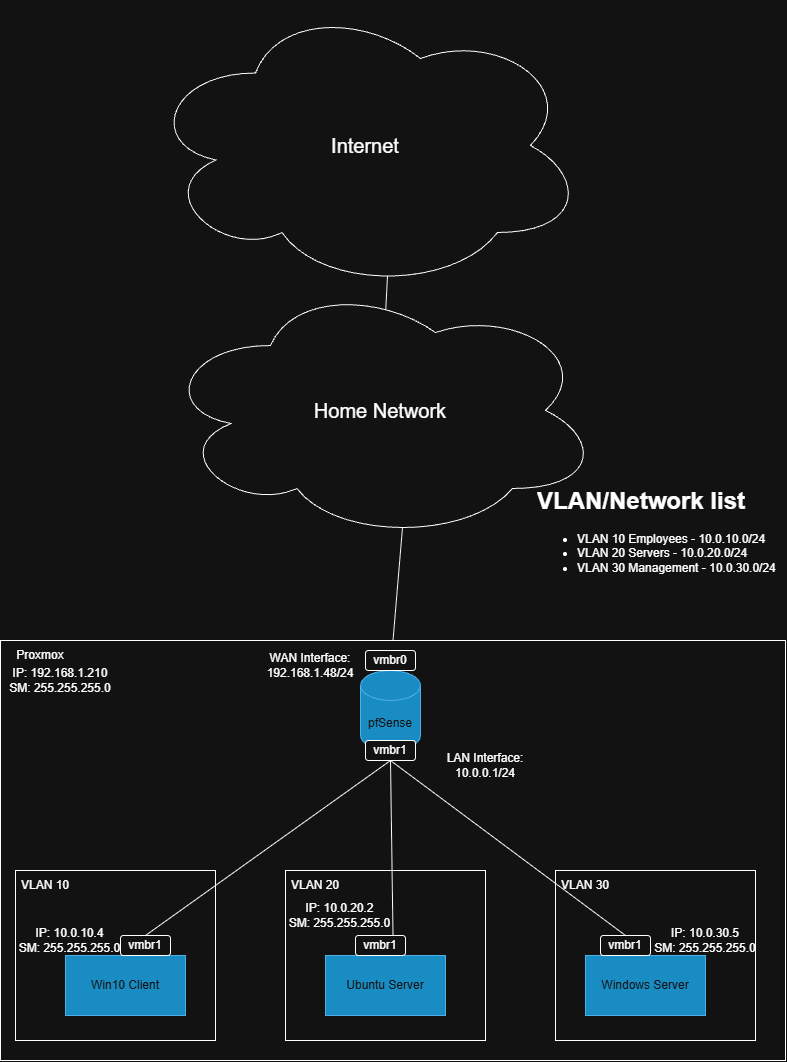

The diagram above was exported from draw.io. Its source (the exported page's mxGraphModel, read from the mxfile embedded in the PNG):
<mxGraphModel dx="1704" dy="895" grid="1" gridSize="10" guides="1" tooltips="1" connect="1" arrows="1" fold="1" page="1" pageScale="1" pageWidth="850" pageHeight="1100" math="0" shadow="0">
  <root>
    <mxCell id="0" />
    <mxCell id="1" parent="0" />
    <mxCell id="h5tG1rsgh_BQEKm6LlJ2-2" parent="1" style="rounded=0;whiteSpace=wrap;html=1;" value="" vertex="1">
      <mxGeometry height="170" width="200" x="55" y="870" as="geometry" />
    </mxCell>
    <mxCell id="zzO3SglwWLnKlUyHHjMq-1" parent="1" style="shape=cylinder3;whiteSpace=wrap;html=1;boundedLbl=1;backgroundOutline=1;size=15;fillColor=#1ba1e2;fontColor=#ffffff;strokeColor=#006EAF;" value="&lt;div&gt;pfSense&lt;/div&gt;" vertex="1">
      <mxGeometry height="80" width="60" x="400" y="670" as="geometry" />
    </mxCell>
    <mxCell id="zzO3SglwWLnKlUyHHjMq-2" parent="1" style="text;html=1;whiteSpace=wrap;strokeColor=none;fillColor=none;align=center;verticalAlign=middle;rounded=0;" value="WAN Interface: 192.168.1.48/24" vertex="1">
      <mxGeometry height="30" width="100" x="300" y="650" as="geometry" />
    </mxCell>
    <mxCell id="zzO3SglwWLnKlUyHHjMq-3" parent="1" style="text;html=1;whiteSpace=wrap;strokeColor=none;fillColor=none;align=center;verticalAlign=middle;rounded=0;" value="LAN Interface: 10.0.0.1/24" vertex="1">
      <mxGeometry height="30" width="80" x="485" y="750" as="geometry" />
    </mxCell>
    <mxCell id="h5tG1rsgh_BQEKm6LlJ2-3" parent="1" style="rounded=0;whiteSpace=wrap;html=1;" value="" vertex="1">
      <mxGeometry height="170" width="200" x="325" y="870" as="geometry" />
    </mxCell>
    <mxCell id="WgcSsZe_blAXaFFEjj4U-1" parent="1" style="rounded=0;whiteSpace=wrap;html=1;fillColor=#1ba1e2;fontColor=#ffffff;strokeColor=#006EAF;" value="Ubuntu Server" vertex="1">
      <mxGeometry height="60" width="120" x="365" y="955" as="geometry" />
    </mxCell>
    <mxCell id="WgcSsZe_blAXaFFEjj4U-2" edge="1" parent="1" source="NH19ltjme9G6p57mHjd7-6" style="endArrow=none;html=1;rounded=0;entryX=0.5;entryY=1;entryDx=0;entryDy=0;exitX=0.75;exitY=0;exitDx=0;exitDy=0;" target="NH19ltjme9G6p57mHjd7-3" value="">
      <mxGeometry height="50" relative="1" width="50" as="geometry">
        <mxPoint x="420" y="850" as="sourcePoint" />
        <mxPoint x="415" y="800.0000000000002" as="targetPoint" />
      </mxGeometry>
    </mxCell>
    <mxCell id="WgcSsZe_blAXaFFEjj4U-3" parent="1" style="text;html=1;whiteSpace=wrap;strokeColor=none;fillColor=none;align=center;verticalAlign=middle;rounded=0;" value="IP: 10.0.20.2&lt;div&gt;SM: 255.255.255.0&lt;/div&gt;" vertex="1">
      <mxGeometry height="30" width="109" x="325" y="900" as="geometry" />
    </mxCell>
    <mxCell id="WgcSsZe_blAXaFFEjj4U-4" parent="1" style="rounded=0;whiteSpace=wrap;html=1;fillColor=#1ba1e2;fontColor=#ffffff;strokeColor=#006EAF;" value="Win10 Client" vertex="1">
      <mxGeometry height="60" width="120" x="105" y="955" as="geometry" />
    </mxCell>
    <mxCell id="WgcSsZe_blAXaFFEjj4U-5" edge="1" parent="1" source="NH19ltjme9G6p57mHjd7-4" style="endArrow=none;html=1;rounded=0;entryX=0.5;entryY=1;entryDx=0;entryDy=0;exitX=0.5;exitY=0;exitDx=0;exitDy=0;" target="NH19ltjme9G6p57mHjd7-3" value="">
      <mxGeometry height="50" relative="1" width="50" as="geometry">
        <mxPoint x="215.00000000000023" y="892.7777777777776" as="sourcePoint" />
        <mxPoint x="385" y="770" as="targetPoint" />
      </mxGeometry>
    </mxCell>
    <mxCell id="WgcSsZe_blAXaFFEjj4U-6" parent="1" style="text;html=1;whiteSpace=wrap;strokeColor=none;fillColor=none;align=center;verticalAlign=middle;rounded=0;" value="IP: 10.0.10.4&lt;div&gt;SM: 255.255.255.0&lt;/div&gt;" vertex="1">
      <mxGeometry height="30" width="109" x="55" y="925" as="geometry" />
    </mxCell>
    <mxCell id="h5tG1rsgh_BQEKm6LlJ2-4" parent="1" style="rounded=0;whiteSpace=wrap;html=1;" value="" vertex="1">
      <mxGeometry height="170" width="200" x="595" y="870" as="geometry" />
    </mxCell>
    <mxCell id="WgcSsZe_blAXaFFEjj4U-7" parent="1" style="rounded=0;whiteSpace=wrap;html=1;fillColor=#1ba1e2;fontColor=#ffffff;strokeColor=#006EAF;" value="Windows Server" vertex="1">
      <mxGeometry height="60" width="120" x="625" y="955" as="geometry" />
    </mxCell>
    <mxCell id="WgcSsZe_blAXaFFEjj4U-8" edge="1" parent="1" source="NH19ltjme9G6p57mHjd7-5" style="endArrow=none;html=1;rounded=0;entryX=0.5;entryY=1;entryDx=0;entryDy=0;exitX=0.5;exitY=0;exitDx=0;exitDy=0;" target="NH19ltjme9G6p57mHjd7-3" value="">
      <mxGeometry height="50" relative="1" width="50" as="geometry">
        <mxPoint x="430" y="790" as="sourcePoint" />
        <mxPoint x="510" y="810" as="targetPoint" />
      </mxGeometry>
    </mxCell>
    <mxCell id="WgcSsZe_blAXaFFEjj4U-9" parent="1" style="text;html=1;whiteSpace=wrap;strokeColor=none;fillColor=none;align=center;verticalAlign=middle;rounded=0;" value="IP: 10.0.30.5&lt;div&gt;SM: 255.255.255.0&lt;/div&gt;" vertex="1">
      <mxGeometry height="30" width="120" x="685" y="925" as="geometry" />
    </mxCell>
    <mxCell id="2urkNWWxa_egL9tQx9d3-2" parent="1" style="text;html=1;whiteSpace=wrap;strokeColor=none;fillColor=none;align=center;verticalAlign=middle;rounded=0;" value="Proxmox" vertex="1">
      <mxGeometry height="40" width="80" x="40" y="635" as="geometry" />
    </mxCell>
    <mxCell id="2urkNWWxa_egL9tQx9d3-3" parent="1" style="text;html=1;whiteSpace=wrap;strokeColor=none;fillColor=none;align=center;verticalAlign=middle;rounded=0;" value="IP: 192.168.1.210&lt;div&gt;SM: 255.255.255.0&lt;/div&gt;" vertex="1">
      <mxGeometry height="30" width="120" x="40" y="665" as="geometry" />
    </mxCell>
    <mxCell id="h5tG1rsgh_BQEKm6LlJ2-5" parent="1" style="text;html=1;whiteSpace=wrap;strokeColor=none;fillColor=none;align=center;verticalAlign=middle;rounded=0;" value="VLAN 20" vertex="1">
      <mxGeometry height="30" width="60" x="325" y="870" as="geometry" />
    </mxCell>
    <mxCell id="h5tG1rsgh_BQEKm6LlJ2-7" parent="1" style="text;html=1;whiteSpace=wrap;strokeColor=none;fillColor=none;align=center;verticalAlign=middle;rounded=0;" value="VLAN 10" vertex="1">
      <mxGeometry height="30" width="60" x="55" y="870" as="geometry" />
    </mxCell>
    <mxCell id="h5tG1rsgh_BQEKm6LlJ2-8" parent="1" style="text;html=1;whiteSpace=wrap;strokeColor=none;fillColor=none;align=center;verticalAlign=middle;rounded=0;" value="VLAN 30" vertex="1">
      <mxGeometry height="30" width="60" x="595" y="870" as="geometry" />
    </mxCell>
    <mxCell id="h5tG1rsgh_BQEKm6LlJ2-9" parent="1" style="text;html=1;whiteSpace=wrap;overflow=hidden;rounded=0;" value="&lt;h1 style=&quot;margin-top: 0px;&quot;&gt;VLAN/Network list&lt;/h1&gt;&lt;p&gt;&lt;/p&gt;&lt;ul&gt;&lt;li&gt;VLAN 10 Employees - 10.0.10.0/24&lt;/li&gt;&lt;li&gt;VLAN 20 Servers - 10.0.20.0/24&lt;/li&gt;&lt;li&gt;VLAN 30 Management - 10.0.30.0/24&lt;/li&gt;&lt;/ul&gt;&lt;p&gt;&lt;/p&gt;" vertex="1">
      <mxGeometry height="120" width="250" x="575" y="480" as="geometry" />
    </mxCell>
    <mxCell id="NH19ltjme9G6p57mHjd7-2" parent="1" style="rounded=1;whiteSpace=wrap;html=1;roundedPerimeter=1;" value="vmbr0" vertex="1">
      <mxGeometry height="20" width="50" x="405" y="650" as="geometry" />
    </mxCell>
    <mxCell id="NH19ltjme9G6p57mHjd7-3" parent="1" style="rounded=1;whiteSpace=wrap;html=1;roundedPerimeter=1;" value="vmbr1" vertex="1">
      <mxGeometry height="20" width="50" x="405" y="740" as="geometry" />
    </mxCell>
    <mxCell id="NH19ltjme9G6p57mHjd7-4" parent="1" style="rounded=1;whiteSpace=wrap;html=1;roundedPerimeter=1;" value="vmbr1" vertex="1">
      <mxGeometry height="20" width="50" x="160" y="935" as="geometry" />
    </mxCell>
    <mxCell id="NH19ltjme9G6p57mHjd7-5" parent="1" style="rounded=1;whiteSpace=wrap;html=1;roundedPerimeter=1;" value="vmbr1" vertex="1">
      <mxGeometry height="20" width="50" x="640" y="935" as="geometry" />
    </mxCell>
    <mxCell id="NH19ltjme9G6p57mHjd7-6" parent="1" style="rounded=1;whiteSpace=wrap;html=1;roundedPerimeter=1;" value="vmbr1" vertex="1">
      <mxGeometry height="20" width="50" x="395" y="935" as="geometry" />
    </mxCell>
    <mxCell id="NH19ltjme9G6p57mHjd7-8" parent="1" style="rounded=0;whiteSpace=wrap;html=1;fillColor=none;" value="" vertex="1">
      <mxGeometry height="420" width="785" x="40" y="640" as="geometry" />
    </mxCell>
    <mxCell id="NH19ltjme9G6p57mHjd7-9" parent="1" style="ellipse;shape=cloud;whiteSpace=wrap;html=1;perimeter=cloudPerimeter;" value="&lt;font style=&quot;font-size: 20px;&quot;&gt;Home Network&lt;/font&gt;" vertex="1">
      <mxGeometry height="260" width="440" x="200" y="280" as="geometry" />
    </mxCell>
    <mxCell id="NH19ltjme9G6p57mHjd7-10" parent="1" style="ellipse;shape=cloud;whiteSpace=wrap;html=1;perimeter=cloudPerimeter;" value="&lt;font style=&quot;font-size: 20px;&quot;&gt;Internet&lt;/font&gt;" vertex="1">
      <mxGeometry height="290" width="440" x="185" as="geometry" />
    </mxCell>
    <mxCell id="NH19ltjme9G6p57mHjd7-11" edge="1" parent="1" source="NH19ltjme9G6p57mHjd7-8" style="endArrow=none;html=1;rounded=0;defaultLabelBackgroundColor=page;exitX=0.5;exitY=0;exitDx=0;exitDy=0;entryX=0.55;entryY=0.95;entryDx=0;entryDy=0;entryPerimeter=0;" target="NH19ltjme9G6p57mHjd7-9" value="">
      <mxGeometry height="50" relative="1" width="50" as="geometry">
        <mxPoint x="600" y="520" as="sourcePoint" />
        <mxPoint x="650" y="470" as="targetPoint" />
      </mxGeometry>
    </mxCell>
    <mxCell id="NH19ltjme9G6p57mHjd7-12" edge="1" parent="1" source="NH19ltjme9G6p57mHjd7-9" style="endArrow=none;html=1;rounded=0;defaultLabelBackgroundColor=page;entryX=0.55;entryY=0.95;entryDx=0;entryDy=0;entryPerimeter=0;" target="NH19ltjme9G6p57mHjd7-10" value="">
      <mxGeometry height="50" relative="1" width="50" as="geometry">
        <mxPoint x="600" y="520" as="sourcePoint" />
        <mxPoint x="650" y="470" as="targetPoint" />
      </mxGeometry>
    </mxCell>
  </root>
</mxGraphModel>